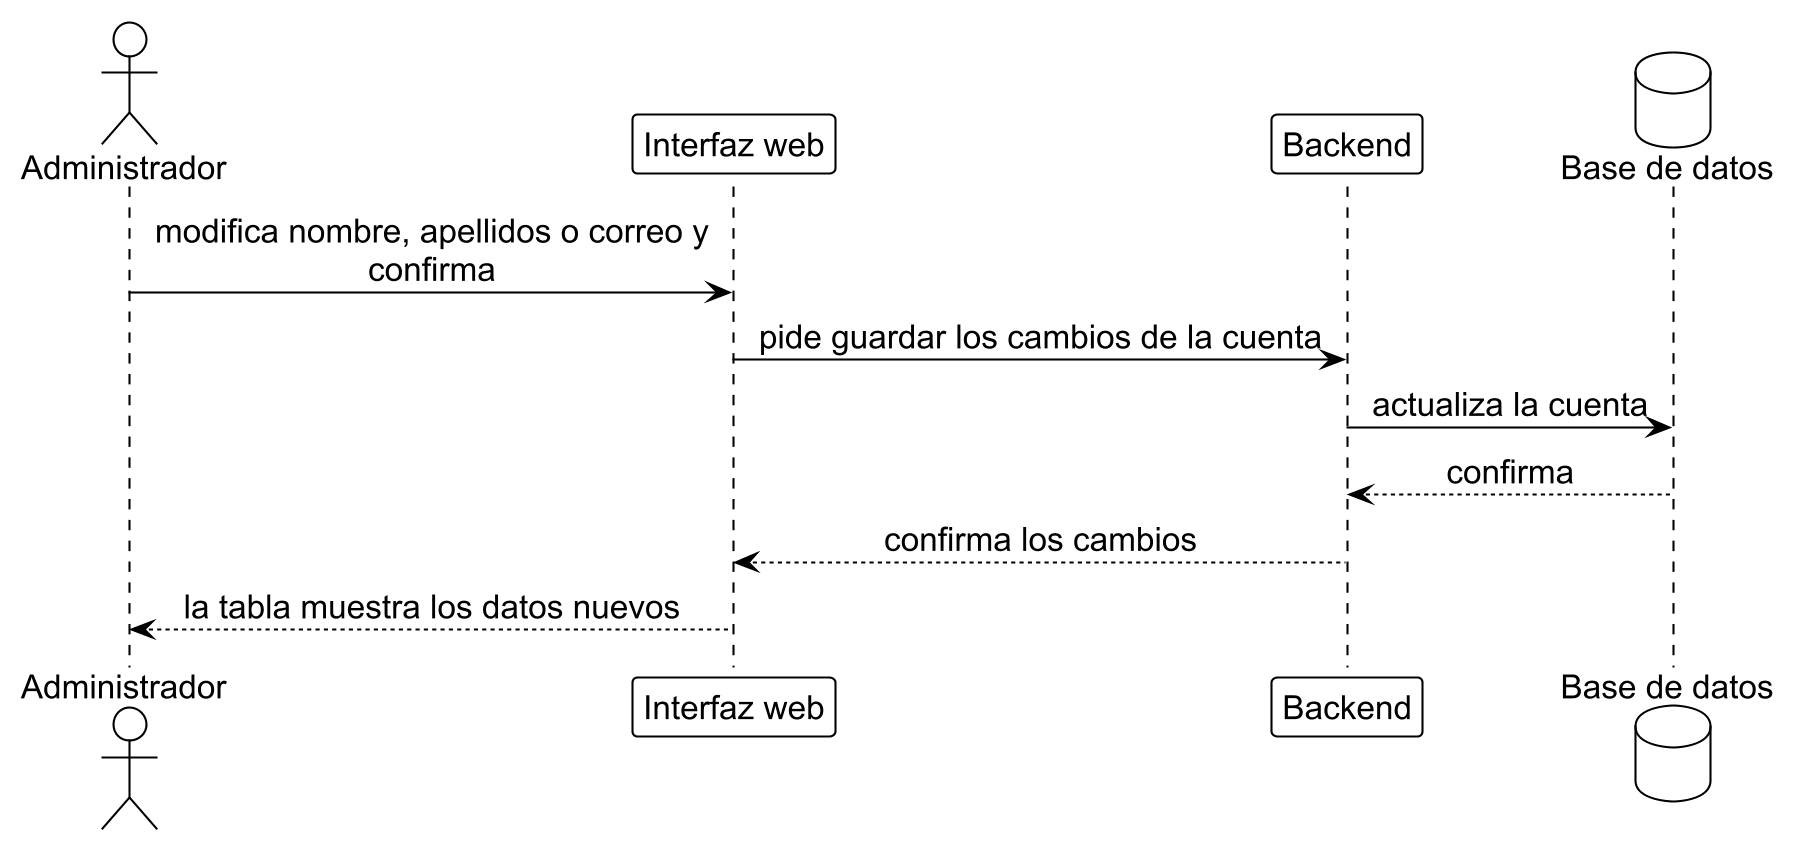

The diagram above was rendered by PlantUML. Its source (embedded in the PNG):
@startuml gest_2
!include ../estilo_doc.iuml
skinparam dpi 200
actor Administrador as admin
participant "Interfaz web" as ui
participant Backend as api
database "Base de datos" as db

admin -> ui: modifica nombre, apellidos o correo y\nconfirma
ui -> api: pide guardar los cambios de la cuenta
api -> db: actualiza la cuenta
db --> api: confirma
api --> ui: confirma los cambios
ui --> admin: la tabla muestra los datos nuevos
@enduml